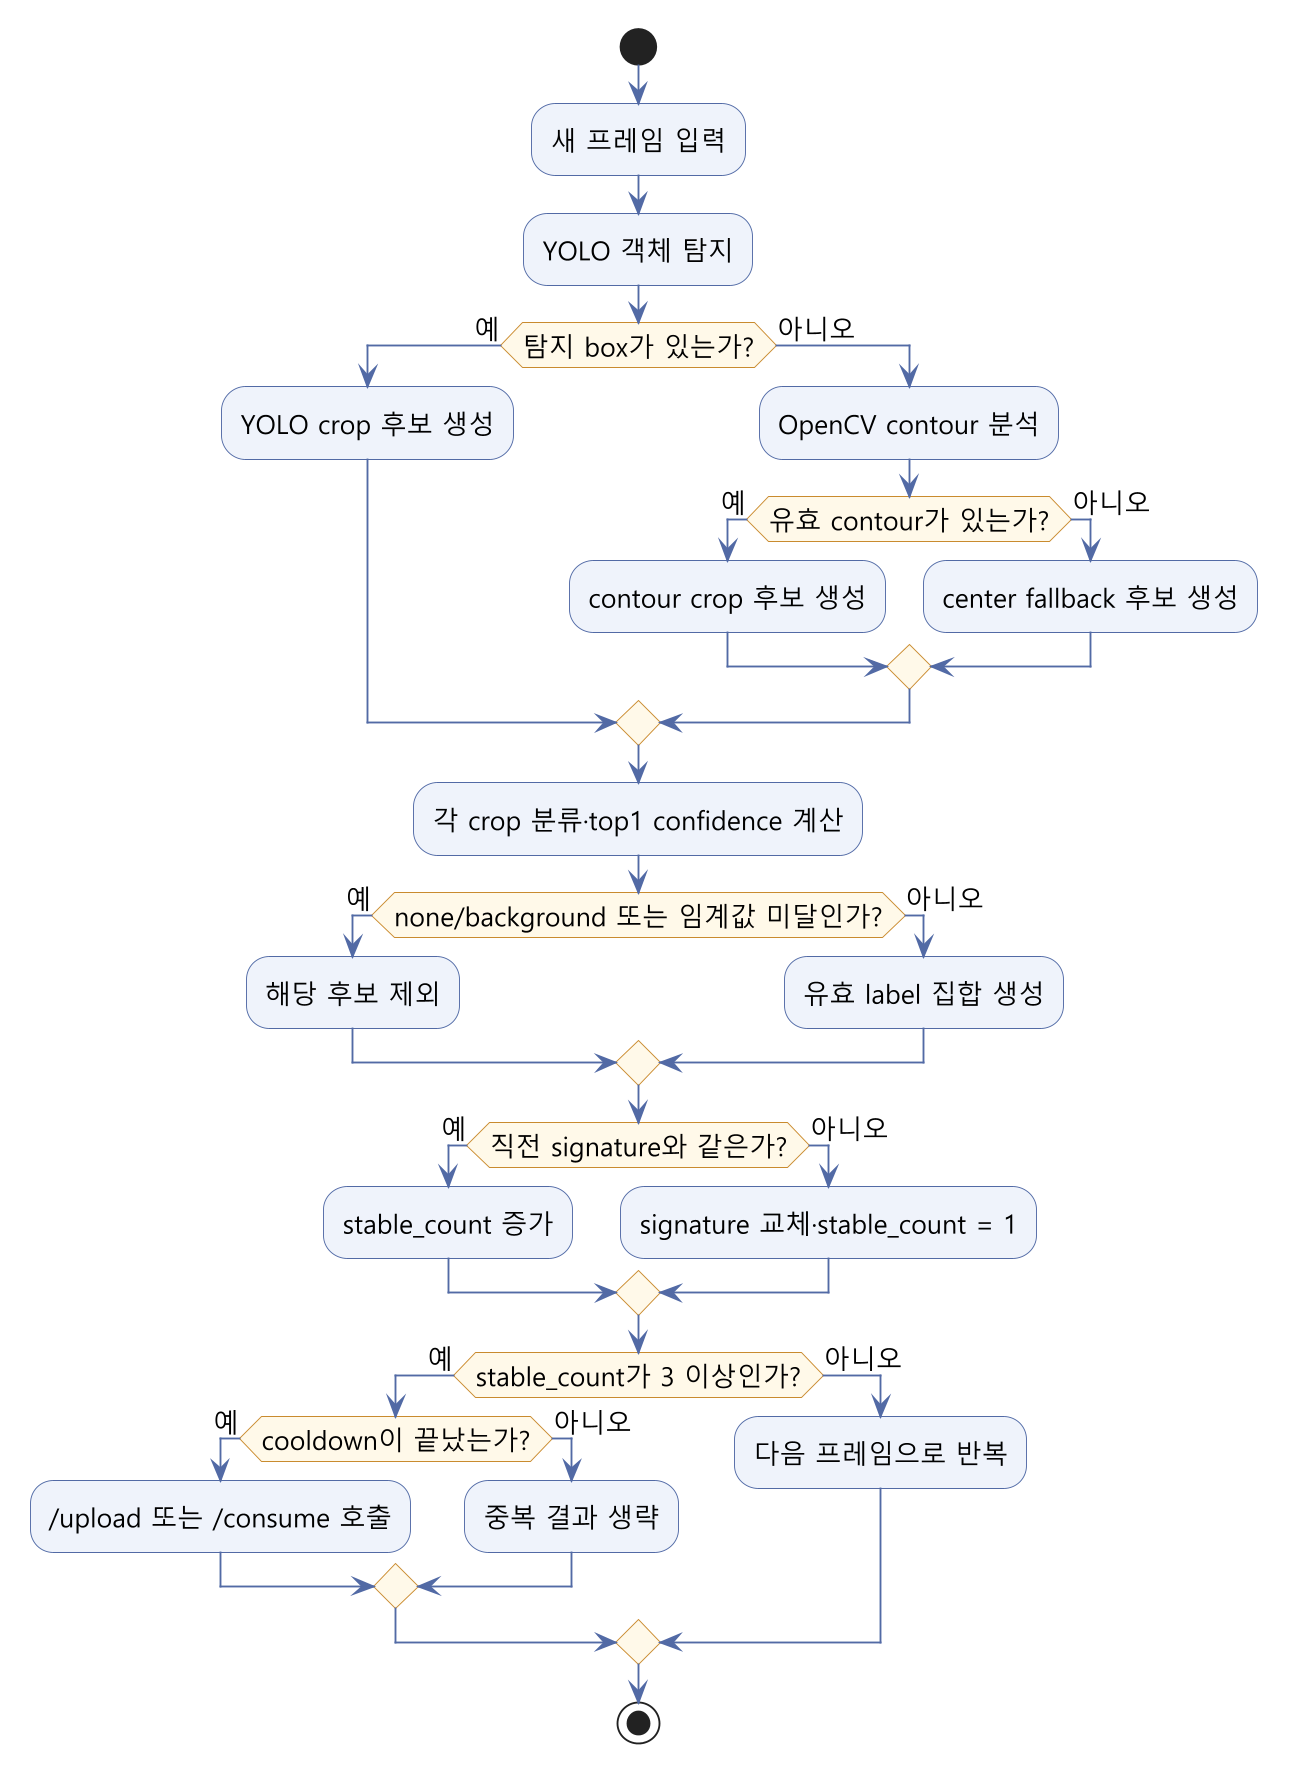

The diagram above was rendered by PlantUML. Its source (embedded in the PNG):
@startuml
skinparam backgroundColor #FFFFFF
skinparam shadowing false
skinparam dpi 180
skinparam defaultFontName "Malgun Gothic"
skinparam defaultFontSize 14
skinparam ActivityBackgroundColor #EEF3FB
skinparam ActivityBorderColor #526AA5
skinparam ActivityDiamondBackgroundColor #FFF8E8
skinparam ActivityDiamondBorderColor #C98A2E
skinparam ArrowColor #526AA5

start
:새 프레임 입력;
:YOLO 객체 탐지;
if (탐지 box가 있는가?) then (예)
  :YOLO crop 후보 생성;
else (아니오)
  :OpenCV contour 분석;
  if (유효 contour가 있는가?) then (예)
    :contour crop 후보 생성;
  else (아니오)
    :center fallback 후보 생성;
  endif
endif

:각 crop 분류·top1 confidence 계산;
if (none/background 또는 임계값 미달인가?) then (예)
  :해당 후보 제외;
else (아니오)
  :유효 label 집합 생성;
endif

if (직전 signature와 같은가?) then (예)
  :stable_count 증가;
else (아니오)
  :signature 교체·stable_count = 1;
endif

if (stable_count가 3 이상인가?) then (예)
  if (cooldown이 끝났는가?) then (예)
    :/upload 또는 /consume 호출;
  else (아니오)
    :중복 결과 생략;
  endif
else (아니오)
  :다음 프레임으로 반복;
endif
stop
@enduml